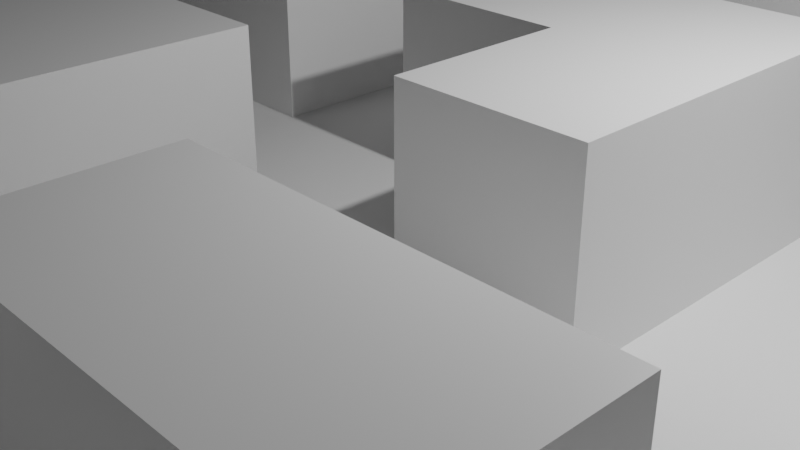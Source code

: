 # Source: tile.blend  (saved by Blender 2.91.10; exported with 4.5.12 LTS)
import bpy
from mathutils import Matrix  # noqa: F401  (used for matrix-valued properties, if any)

bpy.ops.wm.read_factory_settings(use_empty=True)
scene = bpy.context.scene
scene.name = 'Scene'

# ---- collections
col_collection = bpy.data.collections.new('Collection'); scene.collection.children.link(col_collection)

# ---- materials (node trees are filled in below, after node groups)
mat_material = bpy.data.materials.new('Material')
mat_material.alpha_threshold = 0.0
mat_material.use_transparent_shadow = False
mat_material.line_color = (0.0, 0.0, 0.0, 1.0)

# ---- material node trees
mat_material.use_nodes = True; mat_material.node_tree.nodes.clear()
_N = mat_material.node_tree.nodes; _L = mat_material.node_tree.links
n0 = _N.new('ShaderNodeOutputMaterial'); n0.name = 'Material Output'; n0.location = (300, 300)
n1 = _N.new('ShaderNodeBsdfPrincipled'); n1.name = 'Principled BSDF'; n1.location = (10, 300)
n1.distribution = 'GGX'
n1.subsurface_method = 'BURLEY'
n1.inputs[2].default_value = 0.4
n1.inputs[3].default_value = 1.45
n1.inputs[27].default_value = (0.0, 0.0, 0.0, 1.0)
n1.inputs[28].default_value = 1.0
_L.new(n1.outputs[0], n0.inputs[0])
n0.is_active_output = True

# ---- world
world_world = bpy.data.worlds.new('World'); scene.world = world_world
world_world.use_nodes = True; world_world.node_tree.nodes.clear()
_N = world_world.node_tree.nodes; _L = world_world.node_tree.links
n0 = _N.new('ShaderNodeOutputWorld'); n0.name = 'World Output'; n0.location = (300, 300)
n1 = _N.new('ShaderNodeBackground'); n1.name = 'Background'; n1.location = (10, 300)
n1.inputs[0].default_value = (0.05088, 0.05088, 0.05088, 1.0)
_L.new(n1.outputs[0], n0.inputs[0])
n0.is_active_output = True
world_world.color = (0.05088, 0.05088, 0.05088)
world_world.use_sun_shadow = False
world_world.sun_shadow_jitter_overblur = 0.0

# ---- cameras
cam_camera = bpy.data.cameras.new('Camera')
cam_camera.clip_end = 100.0
cam_camera.ortho_scale = 7.314

# ---- lights
light_light = bpy.data.lights.new('Light', 'POINT')
light_light.transmission_factor = 0.0
light_light.energy = 1000.0
light_light.shadow_soft_size = 0.1
light_light.shadow_maximum_resolution = 0.006
light_light.use_absolute_resolution = True

# ---- meshes
me_plane_001 = bpy.data.meshes.new('Plane.001')
me_plane_001.from_pydata([(-1.0, -1.0, 0.0), (1.0, -1.0, 0.0), (-1.0, 1.0, 0.0), (1.0, 1.0, 0.0), (0.0, -1.0, 0.0), (0.0, 1.0, 0.0), (-1.0, 0.0, 0.0), (1.0, 0.0, 0.0), (0.0, 0.0, 0.0), (0.5, -1.0, 0.0), (0.5, 1.0, 0.0), (0.5, 0.0, 0.0), (-0.5, 1.0, 0.0), (-0.5, -1.0, 0.0), (-0.5, 0.0, 0.0), (-1.0, -0.5, 0.0), (1.0, -0.5, 0.0), (0.0, -0.5, 0.0), (-0.5, -0.5, 0.0), (1.0, 0.5, 0.0), (0.0, 0.5, 0.0), (-1.0, 0.5, 0.0), (0.5, 0.5, 0.0), (-0.25, -1.0, 0.0), (-0.25, 1.0, 0.0), (-0.25, 0.0, 0.0), (-0.25, 0.5, 0.0), (-0.75, 1.0, 0.0), (-0.75, 0.0, 0.0), (-0.75, -1.0, 0.0), (-0.75, -0.5, 0.0), (-0.75, 0.5, 0.0), (0.25, 1.0, 0.0), (0.25, -1.0, 0.0), (0.25, 0.5, 0.0), (0.75, -1.0, 0.0), (0.75, 1.0, 0.0), (0.75, -0.5, 0.0), (1.0, 0.75, 0.0), (0.0, 0.75, 0.0), (0.5, 0.75, 0.0), (-0.5, 0.75, 0.0), (-1.0, 0.75, 0.0), (-0.25, 0.75, 0.0), (-0.75, 0.75, 0.0), (0.25, 0.75, 0.0), (0.75, 0.75, 0.0), (-1.0, 0.25, 0.0), (1.0, 0.25, 0.0), (0.5, 0.25, 0.0), (-0.25, 0.25, 0.0), (-0.75, 0.25, 0.0), (1.0, -0.25, 0.0), (0.0, -0.25, 0.0), (0.5, -0.25, 0.0), (-0.5, -0.25, 0.0), (-1.0, -0.25, 0.0), (-0.75, -0.25, 0.0), (0.25, -0.25, 0.0), (0.75, -0.25, 0.0), (-1.0, -0.75, 0.0), (1.0, -0.75, 0.0), (0.0, -0.75, 0.0), (0.5, -0.75, 0.0), (-0.5, -0.75, 0.0), (-0.25, -0.75, 0.0), (-0.75, -0.75, 0.0), (0.25, -0.75, 0.0), (0.75, -0.75, 0.0), (-1.0, -0.875, 0.0), (0.875, -1.0, 0.0), (1.0, 0.875, 0.0), (-0.875, 1.0, 0.0), (-0.125, -1.0, 0.0), (0.125, 1.0, 0.0), (0.0, 0.875, 0.0), (-1.0, 0.125, 0.0), (1.0, -0.125, 0.0), (0.0, -0.125, 0.0), (-0.875, 0.0, 0.0), (0.125, 0.0, 0.0), (0.375, -1.0, 0.0), (0.625, 1.0, 0.0), (0.625, 0.0, 0.0), (0.5, -0.125, 0.0), (0.5, 0.875, 0.0), (-0.375, 1.0, 0.0), (-0.625, -1.0, 0.0), (-0.375, 0.0, 0.0), (-0.5, -0.125, 0.0), (-0.5, 0.875, 0.0), (-1.0, -0.375, 0.0), (1.0, -0.625, 0.0), (0.0, -0.625, 0.0), (0.5, -0.625, 0.0), (-0.5, -0.625, 0.0), (-0.875, -0.5, 0.0), (0.125, -0.5, 0.0), (0.625, -0.5, 0.0), (1.0, 0.375, 0.0), (0.0, 0.375, 0.0), (-1.0, 0.625, 0.0), (0.5, 0.375, 0.0), (-0.875, 0.5, 0.0), (0.125, 0.5, 0.0), (-0.375, 0.5, 0.0), (0.625, 0.5, 0.0), (-0.375, -1.0, 0.0), (-0.125, 1.0, 0.0), (-0.125, 0.0, 0.0), (-0.125, -0.5, 0.0), (-0.125, 0.5, 0.0), (-0.25, 0.375, 0.0), (-0.25, -0.625, 0.0), (-0.25, -0.125, 0.0), (-0.25, 0.875, 0.0), (-0.625, 1.0, 0.0), (-0.625, 0.0, 0.0), (-0.875, -1.0, 0.0), (-0.625, -0.5, 0.0), (-0.625, 0.5, 0.0), (-0.75, 0.375, 0.0), (-0.75, -0.625, 0.0), (-0.75, 0.875, 0.0), (-0.75, -0.125, 0.0), (0.375, 1.0, 0.0), (0.375, 0.0, 0.0), (0.125, -1.0, 0.0), (0.375, 0.5, 0.0), (0.25, 0.375, 0.0), (0.25, -0.625, 0.0), (0.25, 0.875, 0.0), (0.25, -0.125, 0.0), (0.625, -1.0, 0.0), (0.875, 1.0, 0.0), (0.875, -0.5, 0.0), (0.75, -0.625, 0.0), (0.75, -0.125, 0.0), (0.75, 0.875, 0.0), (1.0, 0.625, 0.0), (0.0, 0.625, 0.0), (0.5, 0.625, 0.0), (-0.5, 0.625, 0.0), (-1.0, 0.875, 0.0), (-0.25, 0.625, 0.0), (-0.75, 0.625, 0.0), (0.25, 0.625, 0.0), (0.75, 0.625, 0.0), (0.625, 0.75, 0.0), (0.125, 0.75, 0.0), (-0.875, 0.75, 0.0), (-0.375, 0.75, 0.0), (-0.625, 0.75, 0.0), (0.375, 0.75, 0.0), (-0.125, 0.75, 0.0), (0.875, 0.75, 0.0), (-1.0, 0.375, 0.0), (1.0, 0.125, 0.0), (0.0, 0.125, 0.0), (0.5, 0.125, 0.0), (-0.5, 0.125, 0.0), (-0.25, 0.125, 0.0), (-0.75, 0.125, 0.0), (0.625, 0.25, 0.0), (-0.875, 0.25, 0.0), (-0.375, 0.25, 0.0), (-0.125, 0.25, 0.0), (0.375, 0.25, 0.0), (-0.625, 0.25, 0.0), (1.0, -0.375, 0.0), (0.0, -0.375, 0.0), (0.5, -0.375, 0.0), (-0.5, -0.375, 0.0), (-1.0, -0.125, 0.0), (-0.75, -0.375, 0.0), (0.25, -0.375, 0.0), (0.75, -0.375, 0.0), (0.625, -0.25, 0.0), (0.125, -0.25, 0.0), (-0.875, -0.25, 0.0), (-0.625, -0.25, 0.0), (0.375, -0.25, 0.0), (0.875, -0.25, 0.0), (-0.125, -0.25, 0.0), (-1.0, -0.625, 0.0), (1.0, -0.875, 0.0), (0.0, -0.875, 0.0), (0.5, -0.875, 0.0), (-0.5, -0.875, 0.0), (-0.25, -0.875, 0.0), (-0.75, -0.875, 0.0), (0.25, -0.875, 0.0), (0.75, -0.875, 0.0), (0.625, -0.75, 0.0), (0.125, -0.75, 0.0), (-0.875, -0.75, 0.0), (-0.375, -0.75, 0.0), (-0.125, -0.75, 0.0), (0.875, -0.75, 0.0), (0.375, -0.75, 0.0), (-0.625, -0.75, 0.0), (-0.625, -0.875, 0.0), (0.375, -0.875, 0.0), (0.875, -0.875, 0.0), (-0.125, -0.875, 0.0), (-0.375, -0.875, 0.0), (-0.875, -0.875, 0.0), (0.125, -0.875, 0.0), (0.625, -0.875, 0.0), (-0.125, -0.375, 0.0), (0.875, -0.375, 0.0), (0.375, -0.375, 0.0), (-0.625, -0.375, 0.0), (-0.875, -0.375, 0.0), (0.125, -0.375, 0.0), (0.625, -0.375, 0.0), (-0.625, 0.125, 0.0), (0.375, 0.125, 0.0), (-0.125, 0.125, 0.0), (-0.375, 0.125, 0.0), (-0.875, 0.125, 0.0), (0.125, 0.125, 0.0), (0.625, 0.125, 0.0), (0.875, 0.625, 0.0), (-0.125, 0.625, 0.0), (0.375, 0.625, 0.0), (-0.625, 0.625, 0.0), (-0.375, 0.625, 0.0), (-0.875, 0.625, 0.0), (0.125, 0.625, 0.0), (0.625, 0.625, 0.0), (0.625, 0.875, 0.0), (0.625, -0.125, 0.0), (0.625, -0.625, 0.0), (0.625, 0.375, 0.0), (0.125, -0.125, 0.0), (0.125, 0.875, 0.0), (0.125, -0.625, 0.0), (0.125, 0.375, 0.0), (-0.875, -0.125, 0.0), (-0.875, 0.875, 0.0), (-0.875, -0.625, 0.0), (-0.875, 0.375, 0.0), (-0.375, 0.875, 0.0), (-0.375, -0.125, 0.0), (-0.375, -0.625, 0.0), (-0.375, 0.375, 0.0), (-0.125, 0.375, 0.0), (0.375, 0.375, 0.0), (-0.625, 0.375, 0.0), (-0.125, -0.625, 0.0), (0.875, -0.625, 0.0), (0.375, -0.625, 0.0), (-0.625, -0.625, 0.0), (-0.625, 0.875, 0.0), (-0.625, -0.125, 0.0), (0.375, 0.875, 0.0), (0.375, -0.125, 0.0), (0.875, -0.125, 0.0), (-0.125, -0.125, 0.0), (-0.125, 0.875, 0.0), (0.875, 0.875, 0.0), (-1.0, -0.875, 0.25), (-1.0, -1.0, 0.25), (0.875, -1.0, 0.25), (1.0, -1.0, 0.25), (1.0, 0.875, 0.25), (1.0, 1.0, 0.25), (-0.875, 1.0, 0.25), (-1.0, 1.0, 0.25), (-0.125, -1.0, 0.25), (0.0, -1.0, 0.25), (0.125, 1.0, 0.25), (0.0, 1.0, 0.25), (0.0, 0.875, 0.25), (1.0, -0.125, 0.25), (1.0, 0.0, 0.25), (0.375, -1.0, 0.25), (0.5, -1.0, 0.25), (0.625, 1.0, 0.25), (0.5, 1.0, 0.25), (0.5, 0.875, 0.25), (-0.375, 1.0, 0.25), (-0.5, 1.0, 0.25), (-0.625, -1.0, 0.25), (-0.5, -1.0, 0.25), (-0.5, 0.875, 0.25), (-1.0, -0.375, 0.25), (-1.0, -0.5, 0.25), (1.0, -0.625, 0.25), (1.0, -0.5, 0.25), (0.5, -0.625, 0.25), (0.5, -0.5, 0.25), (-0.5, -0.625, 0.25), (-0.5, -0.5, 0.25), (-0.875, -0.5, 0.25), (0.625, -0.5, 0.25), (-0.375, -0.5, 0.25), (1.0, 0.375, 0.25), (1.0, 0.5, 0.25), (0.0, 0.375, 0.25), (0.0, 0.5, 0.25), (-1.0, 0.625, 0.25), (-1.0, 0.5, 0.25), (-0.5, 0.375, 0.25), (-0.5, 0.5, 0.25), (-0.875, 0.5, 0.25), (-0.375, 0.5, 0.25), (-0.375, -1.0, 0.25), (-0.25, -1.0, 0.25), (-0.125, 1.0, 0.25), (-0.25, 1.0, 0.25), (-0.125, -0.5, 0.25), (-0.25, -0.5, 0.25), (-0.25, -0.625, 0.25), (-0.25, 0.875, 0.25), (-0.625, 1.0, 0.25), (-0.75, 1.0, 0.25), (-0.875, -1.0, 0.25), (-0.75, -1.0, 0.25), (-0.75, 0.875, 0.25), (0.375, 1.0, 0.25), (0.25, 1.0, 0.25), (0.375, 0.0, 0.25), (0.25, 0.0, 0.25), (0.125, -1.0, 0.25), (0.25, -1.0, 0.25), (0.375, -0.5, 0.25), (0.25, -0.5, 0.25), (0.25, -0.625, 0.25), (0.25, 0.875, 0.25), (0.25, -0.125, 0.25), (0.625, -1.0, 0.25), (0.75, -1.0, 0.25), (0.875, 1.0, 0.25), (0.75, 1.0, 0.25), (0.875, 0.0, 0.25), (0.75, 0.0, 0.25), (0.875, 0.5, 0.25), (0.75, 0.5, 0.25), (0.75, 0.375, 0.25), (0.75, -0.125, 0.25), (0.75, 0.875, 0.25), (1.0, 0.625, 0.25), (1.0, 0.75, 0.25), (-1.0, 0.875, 0.25), (-1.0, 0.75, 0.25), (-0.875, 0.75, 0.25), (-1.0, 0.375, 0.25), (-1.0, 0.25, 0.25), (1.0, 0.125, 0.25), (1.0, 0.25, 0.25), (0.0, 0.125, 0.25), (0.0, 0.25, 0.25), (-0.5, 0.125, 0.25), (-0.5, 0.25, 0.25), (-0.75, 0.125, 0.25), (-0.75, 0.25, 0.25), (0.25, 0.125, 0.25), (0.25, 0.25, 0.25), (0.75, 0.125, 0.25), (0.75, 0.25, 0.25), (0.125, 0.25, 0.25), (-0.875, 0.25, 0.25), (-0.375, 0.25, 0.25), (0.875, 0.25, 0.25), (0.375, 0.25, 0.25), (-0.625, 0.25, 0.25), (1.0, -0.375, 0.25), (1.0, -0.25, 0.25), (-0.5, -0.375, 0.25), (-0.5, -0.25, 0.25), (-1.0, -0.125, 0.25), (-1.0, -0.25, 0.25), (-0.25, -0.375, 0.25), (-0.25, -0.25, 0.25), (-0.875, -0.25, 0.25), (-0.375, -0.25, 0.25), (-0.125, -0.25, 0.25), (-1.0, -0.625, 0.25), (-1.0, -0.75, 0.25), (1.0, -0.875, 0.25), (1.0, -0.75, 0.25), (-0.875, -0.75, 0.25), (-1.0, 0.125, 0.25), (0.125, 0.0, 0.25), (0.625, 0.0, 0.25), (-0.5, -0.125, 0.25), (0.125, -0.5, 0.25), (0.625, 0.5, 0.25), (-0.125, 0.5, 0.25), (-0.25, -0.125, 0.25), (-0.625, -0.5, 0.25), (-0.625, 0.5, 0.25), (-0.75, -0.25, 0.25), (-0.75, -0.125, 0.25), (0.25, 0.375, 0.25), (0.875, -0.5, 0.25), (0.0, 0.625, 0.25), (-0.5, 0.625, 0.25), (0.75, 0.625, 0.25), (0.875, 0.75, 0.25), (0.625, 0.25, 0.25), (-0.125, 0.25, 0.25), (0.5, -0.375, 0.25), (0.25, -0.375, 0.25), (0.875, -0.25, 0.25), (0.0, -0.875, 0.25), (0.5, -0.875, 0.25), (-0.5, -0.875, 0.25), (-0.25, -0.875, 0.25), (-0.75, -0.875, 0.25), (0.25, -0.875, 0.25), (0.75, -0.875, 0.25), (0.875, -0.75, 0.25), (-0.625, -0.875, 0.25), (0.375, -0.875, 0.25), (0.875, -0.875, 0.25), (-0.125, -0.875, 0.25), (-0.375, -0.875, 0.25), (-0.875, -0.875, 0.25), (0.125, -0.875, 0.25), (0.625, -0.875, 0.25), (-0.125, -0.375, 0.25), (0.875, -0.375, 0.25), (0.375, -0.375, 0.25), (-0.375, -0.375, 0.25), (-0.875, -0.375, 0.25), (0.125, -0.375, 0.25), (0.625, -0.375, 0.25), (-0.625, 0.125, 0.25), (0.375, 0.125, 0.25), (-0.125, 0.125, 0.25), (0.875, 0.125, 0.25), (-0.375, 0.125, 0.25), (-0.875, 0.125, 0.25), (0.125, 0.125, 0.25), (0.625, 0.125, 0.25), (0.875, 0.625, 0.25), (-0.125, 0.625, 0.25), (-0.625, 0.625, 0.25), (-0.375, 0.625, 0.25), (-0.875, 0.625, 0.25), (0.625, 0.625, 0.25), (0.625, 0.875, 0.25), (0.625, -0.125, 0.25), (0.625, -0.625, 0.25), (0.625, 0.375, 0.25), (0.125, -0.125, 0.25), (0.125, 0.875, 0.25), (0.125, -0.625, 0.25), (0.125, 0.375, 0.25), (-0.875, -0.125, 0.25), (-0.875, 0.875, 0.25), (-0.875, -0.625, 0.25), (-0.875, 0.375, 0.25), (-0.375, 0.875, 0.25), (-0.375, -0.125, 0.25), (-0.375, -0.625, 0.25), (-0.375, 0.375, 0.25), (0.875, 0.375, 0.25), (-0.125, 0.375, 0.25), (0.375, 0.375, 0.25), (-0.625, 0.375, 0.25), (-0.125, -0.625, 0.25), (0.875, -0.625, 0.25), (0.375, -0.625, 0.25), (-0.625, -0.625, 0.25), (-0.625, 0.875, 0.25), (0.375, 0.875, 0.25), (0.375, -0.125, 0.25), (0.875, -0.125, 0.25), (-0.125, -0.125, 0.25), (-0.125, 0.875, 0.25), (0.875, 0.875, 0.25)], [], [(239, 173, 372, 452), (175, 214, 428, 405), (259, 78, 8, 109), (251, 198, 414, 465), (257, 84, 11, 126), (187, 202, 416, 408), (255, 89, 14, 117), (135, 251, 465, 397), (226, 120, 393, 440), (202, 191, 412, 416), (214, 97, 388, 428), (250, 93, 17, 110), (129, 238, 451, 396), (248, 102, 22, 128), (113, 250, 464, 314), (238, 100, 300, 451), (246, 112, 26, 105), (188, 201, 415, 409), (244, 114, 25, 88), (250, 110, 312, 464), (242, 121, 31, 103), (241, 122, 30, 96), (201, 190, 411, 415), (239, 124, 28, 79), (238, 129, 34, 104), (101, 21, 303, 302), (96, 213, 427, 295), (7, 157, 350, 276), (100, 20, 301, 300), (233, 136, 37, 98), (237, 130, 329, 450), (213, 179, 376, 427), (230, 147, 46, 148), (229, 146, 45, 149), (228, 145, 44, 150), (227, 144, 43, 151), (226, 142, 41, 152), (225, 141, 40, 153), (224, 140, 39, 154), (21, 156, 348, 303), (140, 224, 439, 398), (99, 19, 299, 298), (5, 108, 310, 273), (219, 161, 50, 165), (249, 168, 367, 463), (13, 107, 308, 285), (217, 159, 49, 167), (120, 249, 463, 393), (215, 176, 59, 177), (214, 175, 58, 178), (213, 174, 57, 179), (224, 111, 390, 439), (212, 172, 55, 180), (211, 171, 54, 181), (97, 237, 450, 388), (209, 170, 53, 183), (208, 192, 68, 193), (207, 191, 67, 194), (206, 190, 66, 195), (205, 189, 65, 196), (204, 186, 62, 197), (143, 42, 346, 345), (202, 187, 63, 199), (201, 188, 64, 200), (190, 201, 200, 66), (138, 261, 474, 342), (236, 131, 330, 449), (191, 202, 199, 67), (248, 129, 396, 462), (261, 155, 401, 474), (192, 203, 198, 68), (75, 236, 449, 274), (167, 248, 462, 366), (189, 204, 197, 65), (223, 147, 400, 438), (185, 61, 382, 381), (188, 205, 196, 64), (260, 75, 274, 473), (139, 38, 344, 343), (184, 60, 380, 379), (155, 223, 438, 401), (115, 260, 473, 315), (186, 207, 194, 62), (235, 132, 331, 448), (92, 16, 290, 289), (187, 208, 193, 63), (42, 101, 302, 346), (171, 211, 425, 404), (247, 166, 403, 461), (91, 15, 288, 287), (110, 17, 170, 209), (176, 210, 182, 59), (37, 135, 210, 176), (211, 175, 405, 425), (175, 211, 181, 58), (111, 247, 461, 390), (222, 83, 386, 437), (174, 212, 180, 57), (30, 119, 212, 174), (119, 18, 172, 212), (48, 99, 298, 351), (80, 235, 448, 385), (163, 222, 437, 402), (259, 114, 391, 472), (183, 259, 472, 378), (96, 30, 174, 213), (170, 214, 178, 53), (17, 97, 214, 170), (2, 143, 345, 269), (171, 215, 177, 54), (158, 221, 436, 352), (98, 37, 176, 215), (87, 13, 285, 284), (28, 117, 216, 162), (117, 14, 160, 216), (234, 163, 402, 447), (221, 80, 385, 436), (126, 11, 159, 217), (161, 218, 166, 50), (25, 109, 218, 161), (109, 8, 158, 218), (86, 12, 283, 282), (106, 234, 447, 389), (210, 135, 397, 424), (134, 36, 335, 334), (14, 88, 219, 160), (88, 25, 161, 219), (137, 258, 471, 341), (6, 79, 220, 76), (79, 28, 162, 220), (182, 210, 424, 406), (8, 80, 221, 158), (133, 35, 333, 332), (159, 222, 163, 49), (11, 83, 222, 159), (20, 140, 398, 301), (147, 223, 155, 46), (220, 162, 356, 435), (1, 185, 381, 265), (144, 224, 154, 43), (26, 111, 224, 144), (258, 182, 406, 471), (146, 225, 153, 45), (34, 128, 225, 146), (128, 22, 141, 225), (145, 226, 152, 44), (31, 120, 226, 145), (94, 233, 446, 291), (142, 227, 151, 41), (19, 139, 343, 299), (105, 26, 144, 227), (165, 246, 459, 364), (76, 220, 435, 384), (103, 31, 145, 228), (140, 229, 149, 39), (20, 104, 229, 140), (104, 34, 146, 229), (141, 230, 148, 40), (22, 106, 230, 141), (15, 184, 379, 288), (246, 105, 307, 459), (40, 148, 231, 85), (148, 46, 138, 231), (84, 232, 83, 11), (54, 177, 232, 84), (177, 59, 137, 232), (82, 10, 280, 279), (63, 193, 233, 94), (193, 68, 136, 233), (102, 234, 106, 22), (49, 163, 234, 102), (61, 92, 289, 382), (78, 235, 80, 8), (53, 178, 235, 78), (178, 58, 132, 235), (233, 98, 296, 446), (39, 149, 236, 75), (149, 45, 131, 236), (93, 237, 97, 17), (62, 194, 237, 93), (194, 67, 130, 237), (100, 238, 104, 20), (110, 209, 423, 312), (245, 113, 314, 458), (173, 239, 79, 6), (81, 9, 278, 277), (132, 257, 470, 331), (56, 91, 287, 373), (232, 137, 341, 445), (150, 44, 123, 240), (209, 183, 378, 423), (95, 245, 458, 293), (195, 66, 122, 241), (173, 56, 373, 372), (192, 208, 422, 413), (164, 51, 121, 242), (55, 172, 370, 371), (41, 151, 243, 90), (151, 43, 115, 243), (89, 244, 88, 14), (160, 219, 434, 354), (257, 126, 323, 470), (89, 55, 371, 387), (64, 196, 245, 95), (196, 65, 113, 245), (208, 187, 408, 422), (256, 85, 281, 469), (165, 50, 112, 246), (83, 232, 445, 386), (127, 33, 326, 325), (114, 244, 457, 391), (112, 247, 111, 26), (50, 166, 247, 112), (219, 165, 364, 434), (129, 248, 128, 34), (179, 57, 394, 376), (167, 49, 102, 248), (121, 249, 120, 31), (51, 168, 249, 121), (77, 7, 276, 275), (131, 256, 469, 330), (65, 197, 250, 113), (197, 62, 93, 250), (136, 251, 135, 37), (68, 198, 251, 136), (29, 87, 284, 319), (231, 138, 342, 444), (67, 199, 252, 130), (199, 63, 94, 252), (122, 253, 119, 30), (66, 200, 253, 122), (200, 64, 95, 253), (244, 89, 387, 457), (44, 152, 254, 123), (152, 41, 90, 254), (124, 255, 117, 28), (57, 180, 255, 124), (180, 55, 89, 255), (169, 52, 369, 368), (45, 153, 256, 131), (153, 40, 85, 256), (24, 86, 282, 311), (58, 181, 257, 132), (181, 54, 84, 257), (85, 231, 444, 281), (59, 182, 258, 137), (191, 207, 421, 412), (114, 259, 109, 25), (125, 32, 322, 321), (183, 53, 78, 259), (3, 134, 334, 267), (43, 154, 260, 115), (154, 39, 75, 260), (168, 51, 357, 367), (46, 155, 261, 138), (207, 186, 407, 421), (474, 266, 267, 334), (473, 274, 273, 310), (471, 275, 276, 336), (469, 281, 280, 321), (468, 286, 283, 316), (467, 293, 294, 392), (466, 291, 292, 327), (465, 289, 290, 397), (463, 304, 305, 393), (461, 300, 301, 390), (460, 298, 299, 338), (458, 314, 313, 297), (456, 315, 311, 282), (453, 320, 317, 268), (450, 329, 328, 388), (449, 330, 322, 272), (448, 331, 324, 385), (447, 340, 339, 389), (445, 341, 337, 386), (444, 342, 335, 279), (438, 343, 344, 401), (437, 360, 361, 402), (436, 358, 359, 362), (435, 356, 357, 363), (433, 350, 351, 365), (432, 352, 353, 403), (430, 354, 355, 367), (426, 374, 375, 377), (424, 368, 369, 406), (417, 381, 382, 414), (319, 284, 415, 411), (284, 285, 409, 415), (326, 277, 416, 412), (277, 278, 408, 416), (333, 264, 417, 413), (264, 265, 381, 417), (309, 270, 418, 410), (270, 271, 407, 418), (285, 308, 419, 409), (308, 309, 410, 419), (262, 420, 383, 380), (263, 318, 420, 262), (318, 319, 411, 420), (271, 325, 421, 407), (325, 326, 412, 421), (278, 332, 422, 408), (332, 333, 413, 422), (374, 423, 378, 375), (313, 312, 423, 374), (397, 290, 368, 424), (328, 327, 425, 405), (327, 292, 404, 425), (370, 426, 377, 371), (294, 297, 426, 370), (297, 313, 374, 426), (287, 427, 376, 373), (288, 295, 427, 287), (388, 328, 405, 428), (292, 296, 429, 404), (356, 430, 367, 357), (358, 431, 366, 359), (324, 323, 431, 358), (360, 433, 365, 361), (337, 336, 433, 360), (336, 276, 350, 433), (354, 434, 364, 355), (384, 435, 363, 349), (352, 436, 362, 353), (385, 324, 358, 436), (386, 337, 360, 437), (339, 338, 438, 400), (338, 299, 343, 438), (390, 301, 398, 439), (393, 305, 399, 440), (305, 307, 441, 399), (302, 442, 347, 346), (303, 306, 442, 302), (389, 339, 400, 443), (281, 444, 279, 280), (291, 446, 296, 292), (402, 361, 340, 447), (274, 449, 272, 273), (353, 362, 451, 300), (362, 359, 396, 451), (373, 376, 452, 372), (376, 394, 395, 452), (345, 453, 268, 269), (346, 347, 453, 345), (379, 454, 295, 288), (380, 383, 454, 379), (348, 455, 306, 303), (349, 363, 455, 348), (286, 456, 282, 283), (371, 377, 457, 387), (377, 375, 391, 457), (293, 458, 297, 294), (304, 459, 307, 305), (355, 364, 459, 304), (340, 460, 338, 339), (361, 365, 460, 340), (365, 351, 298, 460), (403, 353, 300, 461), (359, 366, 462, 396), (367, 355, 304, 463), (314, 464, 312, 313), (414, 382, 289, 465), (329, 466, 327, 328), (320, 468, 316, 317), (330, 469, 321, 322), (331, 470, 323, 324), (341, 471, 336, 337), (406, 369, 275, 471), (375, 378, 472, 391), (315, 473, 310, 311), (342, 474, 334, 335), (401, 344, 266, 474), (12, 116, 316, 283), (198, 203, 417, 414), (142, 226, 440, 399), (124, 239, 452, 395), (107, 23, 309, 308), (98, 215, 429, 296), (0, 118, 318, 263), (108, 24, 311, 310), (203, 192, 413, 417), (105, 227, 441, 307), (60, 69, 262, 380), (215, 171, 404, 429), (156, 47, 349, 348), (150, 240, 453, 347), (18, 119, 392, 294), (227, 142, 399, 441), (35, 70, 264, 333), (51, 164, 363, 357), (157, 48, 351, 350), (38, 71, 266, 344), (130, 252, 466, 329), (240, 123, 320, 453), (228, 150, 347, 442), (27, 72, 268, 317), (252, 94, 291, 466), (241, 96, 295, 454), (204, 189, 410, 418), (103, 228, 442, 306), (23, 73, 270, 309), (119, 253, 467, 392), (162, 216, 430, 356), (195, 241, 454, 383), (186, 204, 418, 407), (32, 74, 272, 322), (216, 160, 354, 430), (57, 124, 395, 394), (217, 167, 366, 431), (10, 125, 321, 280), (47, 76, 384, 349), (253, 95, 293, 467), (16, 169, 368, 290), (126, 217, 431, 323), (242, 103, 306, 455), (116, 27, 317, 316), (205, 188, 409, 419), (52, 77, 275, 369), (164, 242, 455, 363), (4, 127, 325, 271), (189, 205, 419, 410), (118, 29, 319, 318), (206, 195, 383, 420), (123, 254, 468, 320), (172, 18, 294, 370), (69, 0, 263, 262), (166, 218, 432, 403), (254, 90, 286, 468), (70, 1, 265, 264), (230, 106, 389, 443), (33, 81, 277, 326), (71, 3, 267, 266), (190, 206, 420, 411), (36, 82, 279, 335), (72, 2, 269, 268), (218, 158, 352, 432), (90, 243, 456, 286), (147, 230, 443, 400), (73, 4, 271, 270), (243, 115, 315, 456), (74, 5, 273, 272), (9, 133, 332, 278)])
_uv = me_plane_001.uv_layers.new(name='UVMap')
_uv.uv.foreach_set('vector', [0.0625, 0.4375, 0.0, 0.4375, 0.0, 0.4375, 0.0625, 0.4375, 0.625, 0.3125, 0.5625, 0.3125, 0.5625, 0.3125, 0.625, 0.3125, 0.4375, 0.4375, 0.5, 0.4375, 0.5, 0.5, 0.4375, 0.5, 0.9375, 0.1875, 0.9375, 0.125, 0.9375, 0.125, 0.9375, 0.1875, 0.6875, 0.4375, 0.75, 0.4375, 0.75, 0.5, 0.6875, 0.5, 0.75, 0.0625, 0.6875, 0.0625, 0.6875, 0.0625, 0.75, 0.0625, 0.1875, 0.4375, 0.25, 0.4375, 0.25, 0.5, 0.1875, 0.5, 0.9375, 0.25, 0.9375, 0.1875, 0.9375, 0.1875, 0.9375, 0.25, 0.1875, 0.8125, 0.1875, 0.75, 0.1875, 0.75, 0.1875, 0.8125, 0.6875, 0.0625, 0.625, 0.0625, 0.625, 0.0625, 0.6875, 0.0625, 0.5625, 0.3125, 0.5625, 0.25, 0.5625, 0.25, 0.5625, 0.3125, 0.4375, 0.1875, 0.5, 0.1875, 0.5, 0.25, 0.4375, 0.25, 0.625, 0.6875, 0.5625, 0.6875, 0.5625, 0.6875, 0.625, 0.6875, 0.6875, 0.6875, 0.75, 0.6875, 0.75, 0.75, 0.6875, 0.75, 0.375, 0.1875, 0.4375, 0.1875, 0.4375, 0.1875, 0.375, 0.1875, 0.5625, 0.6875, 0.5, 0.6875, 0.5, 0.6875, 0.5625, 0.6875, 0.3125, 0.6875, 0.375, 0.6875, 0.375, 0.75, 0.3125, 0.75, 0.25, 0.0625, 0.1875, 0.0625, 0.1875, 0.0625, 0.25, 0.0625, 0.3125, 0.4375, 0.375, 0.4375, 0.375, 0.5, 0.3125, 0.5, 0.4375, 0.1875, 0.4375, 0.25, 0.4375, 0.25, 0.4375, 0.1875, 0.0625, 0.6875, 0.125, 0.6875, 0.125, 0.75, 0.0625, 0.75, 0.0625, 0.1875, 0.125, 0.1875, 0.125, 0.25, 0.0625, 0.25, 0.1875, 0.0625, 0.125, 0.0625, 0.125, 0.0625, 0.1875, 0.0625, 0.0625, 0.4375, 0.125, 0.4375, 0.125, 0.5, 0.0625, 0.5, 0.5625, 0.6875, 0.625, 0.6875, 0.625, 0.75, 0.5625, 0.75, 0.0, 0.0, 0.0, 0.0, 0.0, 0.0, 0.0, 0.0, 0.0625, 0.25, 0.0625, 0.3125, 0.0625, 0.3125, 0.0625, 0.25, 0.0, 0.0, 0.0, 0.0, 0.0, 0.0, 0.0, 0.0, 0.5, 0.6875, 0.5, 0.75, 0.5, 0.75, 0.5, 0.6875, 0.8125, 0.1875, 0.875, 0.1875, 0.875, 0.25, 0.8125, 0.25, 0.5625, 0.1875, 0.625, 0.1875, 0.625, 0.1875, 0.5625, 0.1875, 0.0625, 0.3125, 0.0625, 0.375, 0.0625, 0.375, 0.0625, 0.3125, 0.8125, 0.8125, 0.875, 0.8125, 0.875, 0.875, 0.8125, 0.875, 0.5625, 0.8125, 0.625, 0.8125, 0.625, 0.875, 0.5625, 0.875, 0.0625, 0.8125, 0.125, 0.8125, 0.125, 0.875, 0.0625, 0.875, 0.3125, 0.8125, 0.375, 0.8125, 0.375, 0.875, 0.3125, 0.875, 0.1875, 0.8125, 0.25, 0.8125, 0.25, 0.875, 0.1875, 0.875, 0.6875, 0.8125, 0.75, 0.8125, 0.75, 0.875, 0.6875, 0.875, 0.4375, 0.8125, 0.5, 0.8125, 0.5, 0.875, 0.4375, 0.875, 0.0, 0.0, 0.0, 0.0, 0.0, 0.0, 0.0, 0.0, 0.5, 0.8125, 0.4375, 0.8125, 0.4375, 0.8125, 0.5, 0.8125, 0.0, 0.0, 0.0, 0.0, 0.0, 0.0, 0.0, 0.0, 0.0, 0.0, 0.0, 0.0, 0.0, 0.0, 0.0, 0.0, 0.3125, 0.5625, 0.375, 0.5625, 0.375, 0.625, 0.3125, 0.625, 0.1875, 0.6875, 0.1875, 0.625, 0.1875, 0.625, 0.1875, 0.6875, 0.0, 0.0, 0.0, 0.0, 0.0, 0.0, 0.0, 0.0, 0.6875, 0.5625, 0.75, 0.5625, 0.75, 0.625, 0.6875, 0.625, 0.1875, 0.75, 0.1875, 0.6875, 0.1875, 0.6875, 0.1875, 0.75, 0.8125, 0.3125, 0.875, 0.3125, 0.875, 0.375, 0.8125, 0.375, 0.5625, 0.3125, 0.625, 0.3125, 0.625, 0.375, 0.5625, 0.375, 0.0625, 0.3125, 0.125, 0.3125, 0.125, 0.375, 0.0625, 0.375, 0.4375, 0.8125, 0.4375, 0.75, 0.4375, 0.75, 0.4375, 0.8125, 0.1875, 0.3125, 0.25, 0.3125, 0.25, 0.375, 0.1875, 0.375, 0.6875, 0.3125, 0.75, 0.3125, 0.75, 0.375, 0.6875, 0.375, 0.5625, 0.25, 0.5625, 0.1875, 0.5625, 0.1875, 0.5625, 0.25, 0.4375, 0.3125, 0.5, 0.3125, 0.5, 0.375, 0.4375, 0.375, 0.8125, 0.0625, 0.875, 0.0625, 0.875, 0.125, 0.8125, 0.125, 0.5625, 0.0625, 0.625, 0.0625, 0.625, 0.125, 0.5625, 0.125, 0.0625, 0.0625, 0.125, 0.0625, 0.125, 0.125, 0.0625, 0.125, 0.3125, 0.0625, 0.375, 0.0625, 0.375, 0.125, 0.3125, 0.125, 0.4375, 0.0625, 0.5, 0.0625, 0.5, 0.125, 0.4375, 0.125, 0.0, 0.0, 0.0, 0.0, 0.0, 0.0, 0.0, 0.0, 0.6875, 0.0625, 0.75, 0.0625, 0.75, 0.125, 0.6875, 0.125, 0.1875, 0.0625, 0.25, 0.0625, 0.25, 0.125, 0.1875, 0.125, 0.125, 0.0625, 0.1875, 0.0625, 0.1875, 0.125, 0.125, 0.125, 0.875, 0.9375, 0.9375, 0.9375, 0.9375, 0.9375, 0.875, 0.9375, 0.5625, 0.9375, 0.625, 0.9375, 0.625, 0.9375, 0.5625, 0.9375, 0.625, 0.0625, 0.6875, 0.0625, 0.6875, 0.125, 0.625, 0.125, 0.6875, 0.6875, 0.625, 0.6875, 0.625, 0.6875, 0.6875, 0.6875, 0.9375, 0.9375, 0.9375, 0.875, 0.9375, 0.875, 0.9375, 0.9375, 0.875, 0.0625, 0.9375, 0.0625, 0.9375, 0.125, 0.875, 0.125, 0.5, 0.9375, 0.5625, 0.9375, 0.5625, 0.9375, 0.5, 0.9375, 0.6875, 0.625, 0.6875, 0.6875, 0.6875, 0.6875, 0.6875, 0.625, 0.375, 0.0625, 0.4375, 0.0625, 0.4375, 0.125, 0.375, 0.125, 0.9375, 0.8125, 0.875, 0.8125, 0.875, 0.8125, 0.9375, 0.8125, 0.0, 0.0, 0.0, 0.0, 0.0, 0.0, 0.0, 0.0, 0.25, 0.0625, 0.3125, 0.0625, 0.3125, 0.125, 0.25, 0.125, 0.4375, 0.9375, 0.5, 0.9375, 0.5, 0.9375, 0.4375, 0.9375, 0.0, 0.0, 0.0, 0.0, 0.0, 0.0, 0.0, 0.0, 0.0, 0.0, 0.0, 0.0, 0.0, 0.0, 0.0, 0.0, 0.9375, 0.875, 0.9375, 0.8125, 0.9375, 0.8125, 0.9375, 0.875, 0.375, 0.9375, 0.4375, 0.9375, 0.4375, 0.9375, 0.375, 0.9375, 0.5, 0.0625, 0.5625, 0.0625, 0.5625, 0.125, 0.5, 0.125, 0.5625, 0.4375, 0.625, 0.4375, 0.625, 0.4375, 0.5625, 0.4375, 0.0, 0.0, 0.0, 0.0, 0.0, 0.0, 0.0, 0.0, 0.75, 0.0625, 0.8125, 0.0625, 0.8125, 0.125, 0.75, 0.125, 0.0, 0.0, 0.0, 0.0, 0.0, 0.0, 0.0, 0.0, 0.75, 0.3125, 0.6875, 0.3125, 0.6875, 0.3125, 0.75, 0.3125, 0.4375, 0.6875, 0.4375, 0.625, 0.4375, 0.625, 0.4375, 0.6875, 0.0, 0.0, 0.0, 0.0, 0.0, 0.0, 0.0, 0.0, 0.4375, 0.25, 0.5, 0.25, 0.5, 0.3125, 0.4375, 0.3125, 0.875, 0.3125, 0.9375, 0.3125, 0.9375, 0.375, 0.875, 0.375, 0.875, 0.25, 0.9375, 0.25, 0.9375, 0.3125, 0.875, 0.3125, 0.6875, 0.3125, 0.625, 0.3125, 0.625, 0.3125, 0.6875, 0.3125, 0.625, 0.3125, 0.6875, 0.3125, 0.6875, 0.375, 0.625, 0.375, 0.4375, 0.75, 0.4375, 0.6875, 0.4375, 0.6875, 0.4375, 0.75, 0.8125, 0.5625, 0.8125, 0.5, 0.8125, 0.5, 0.8125, 0.5625, 0.125, 0.3125, 0.1875, 0.3125, 0.1875, 0.375, 0.125, 0.375, 0.125, 0.25, 0.1875, 0.25, 0.1875, 0.3125, 0.125, 0.3125, 0.1875, 0.25, 0.25, 0.25, 0.25, 0.3125, 0.1875, 0.3125, 0.0, 0.0, 0.0, 0.0, 0.0, 0.0, 0.0, 0.0, 0.5625, 0.5, 0.5625, 0.4375, 0.5625, 0.4375, 0.5625, 0.5, 0.8125, 0.625, 0.8125, 0.5625, 0.8125, 0.5625, 0.8125, 0.625, 0.4375, 0.4375, 0.375, 0.4375, 0.375, 0.4375, 0.4375, 0.4375, 0.4375, 0.375, 0.4375, 0.4375, 0.4375, 0.4375, 0.4375, 0.375, 0.0625, 0.25, 0.125, 0.25, 0.125, 0.3125, 0.0625, 0.3125, 0.5, 0.3125, 0.5625, 0.3125, 0.5625, 0.375, 0.5, 0.375, 0.5, 0.25, 0.5625, 0.25, 0.5625, 0.3125, 0.5, 0.3125, 0.0, 0.0, 0.0, 0.0, 0.0, 0.0, 0.0, 0.0, 0.75, 0.3125, 0.8125, 0.3125, 0.8125, 0.375, 0.75, 0.375, 0.5, 0.5625, 0.5625, 0.5625, 0.5625, 0.5625, 0.5, 0.5625, 0.8125, 0.25, 0.875, 0.25, 0.875, 0.3125, 0.8125, 0.3125, 0.0, 0.0, 0.0, 0.0, 0.0, 0.0, 0.0, 0.0, 0.125, 0.5, 0.1875, 0.5, 0.1875, 0.5625, 0.125, 0.5625, 0.1875, 0.5, 0.25, 0.5, 0.25, 0.5625, 0.1875, 0.5625, 0.8125, 0.6875, 0.8125, 0.625, 0.8125, 0.625, 0.8125, 0.6875, 0.5625, 0.5625, 0.5625, 0.5, 0.5625, 0.5, 0.5625, 0.5625, 0.6875, 0.5, 0.75, 0.5, 0.75, 0.5625, 0.6875, 0.5625, 0.375, 0.5625, 0.4375, 0.5625, 0.4375, 0.625, 0.375, 0.625, 0.375, 0.5, 0.4375, 0.5, 0.4375, 0.5625, 0.375, 0.5625, 0.4375, 0.5, 0.5, 0.5, 0.5, 0.5625, 0.4375, 0.5625, 0.0, 0.0, 0.0, 0.0, 0.0, 0.0, 0.0, 0.0, 0.8125, 0.75, 0.8125, 0.6875, 0.8125, 0.6875, 0.8125, 0.75, 0.9375, 0.3125, 0.9375, 0.25, 0.9375, 0.25, 0.9375, 0.3125, 0.0, 0.0, 0.0, 0.0, 0.0, 0.0, 0.0, 0.0, 0.25, 0.5, 0.3125, 0.5, 0.3125, 0.5625, 0.25, 0.5625, 0.3125, 0.5, 0.375, 0.5, 0.375, 0.5625, 0.3125, 0.5625, 0.875, 0.4375, 0.9375, 0.4375, 0.9375, 0.4375, 0.875, 0.4375, 0.0, 0.5, 0.0625, 0.5, 0.0625, 0.5625, 0.0, 0.5625, 0.0625, 0.5, 0.125, 0.5, 0.125, 0.5625, 0.0625, 0.5625, 0.9375, 0.375, 0.9375, 0.3125, 0.9375, 0.3125, 0.9375, 0.375, 0.5, 0.5, 0.5625, 0.5, 0.5625, 0.5625, 0.5, 0.5625, 0.0, 0.0, 0.0, 0.0, 0.0, 0.0, 0.0, 0.0, 0.75, 0.5625, 0.8125, 0.5625, 0.8125, 0.625, 0.75, 0.625, 0.75, 0.5, 0.8125, 0.5, 0.8125, 0.5625, 0.75, 0.5625, 0.5, 0.75, 0.5, 0.8125, 0.5, 0.8125, 0.5, 0.75, 0.875, 0.8125, 0.9375, 0.8125, 0.9375, 0.875, 0.875, 0.875, 0.0625, 0.5625, 0.125, 0.5625, 0.125, 0.5625, 0.0625, 0.5625, 0.0, 0.0, 0.0, 0.0, 0.0, 0.0, 0.0, 0.0, 0.375, 0.8125, 0.4375, 0.8125, 0.4375, 0.875, 0.375, 0.875, 0.375, 0.75, 0.4375, 0.75, 0.4375, 0.8125, 0.375, 0.8125, 0.9375, 0.4375, 0.9375, 0.375, 0.9375, 0.375, 0.9375, 0.4375, 0.625, 0.8125, 0.6875, 0.8125, 0.6875, 0.875, 0.625, 0.875, 0.625, 0.75, 0.6875, 0.75, 0.6875, 0.8125, 0.625, 0.8125, 0.6875, 0.75, 0.75, 0.75, 0.75, 0.8125, 0.6875, 0.8125, 0.125, 0.8125, 0.1875, 0.8125, 0.1875, 0.875, 0.125, 0.875, 0.125, 0.75, 0.1875, 0.75, 0.1875, 0.8125, 0.125, 0.8125, 0.75, 0.1875, 0.8125, 0.1875, 0.8125, 0.1875, 0.75, 0.1875, 0.25, 0.8125, 0.3125, 0.8125, 0.3125, 0.875, 0.25, 0.875, 0.0, 0.0, 0.0, 0.0, 0.0, 0.0, 0.0, 0.0, 0.3125, 0.75, 0.375, 0.75, 0.375, 0.8125, 0.3125, 0.8125, 0.3125, 0.625, 0.3125, 0.6875, 0.3125, 0.6875, 0.3125, 0.625, 0.0, 0.5625, 0.0625, 0.5625, 0.0625, 0.5625, 0.0, 0.5625, 0.0625, 0.75, 0.125, 0.75, 0.125, 0.8125, 0.0625, 0.8125, 0.5, 0.8125, 0.5625, 0.8125, 0.5625, 0.875, 0.5, 0.875, 0.5, 0.75, 0.5625, 0.75, 0.5625, 0.8125, 0.5, 0.8125, 0.5625, 0.75, 0.625, 0.75, 0.625, 0.8125, 0.5625, 0.8125, 0.75, 0.8125, 0.8125, 0.8125, 0.8125, 0.875, 0.75, 0.875, 0.75, 0.75, 0.8125, 0.75, 0.8125, 0.8125, 0.75, 0.8125, 0.0, 0.0, 0.0, 0.0, 0.0, 0.0, 0.0, 0.0, 0.3125, 0.6875, 0.3125, 0.75, 0.3125, 0.75, 0.3125, 0.6875, 0.75, 0.875, 0.8125, 0.875, 0.8125, 0.9375, 0.75, 0.9375, 0.8125, 0.875, 0.875, 0.875, 0.875, 0.9375, 0.8125, 0.9375, 0.75, 0.4375, 0.8125, 0.4375, 0.8125, 0.5, 0.75, 0.5, 0.75, 0.375, 0.8125, 0.375, 0.8125, 0.4375, 0.75, 0.4375, 0.8125, 0.375, 0.875, 0.375, 0.875, 0.4375, 0.8125, 0.4375, 0.0, 0.0, 0.0, 0.0, 0.0, 0.0, 0.0, 0.0, 0.75, 0.125, 0.8125, 0.125, 0.8125, 0.1875, 0.75, 0.1875, 0.8125, 0.125, 0.875, 0.125, 0.875, 0.1875, 0.8125, 0.1875, 0.75, 0.6875, 0.8125, 0.6875, 0.8125, 0.75, 0.75, 0.75, 0.75, 0.625, 0.8125, 0.625, 0.8125, 0.6875, 0.75, 0.6875, 0.0, 0.0, 0.0, 0.0, 0.0, 0.0, 0.0, 0.0, 0.5, 0.4375, 0.5625, 0.4375, 0.5625, 0.5, 0.5, 0.5, 0.5, 0.375, 0.5625, 0.375, 0.5625, 0.4375, 0.5, 0.4375, 0.5625, 0.375, 0.625, 0.375, 0.625, 0.4375, 0.5625, 0.4375, 0.8125, 0.1875, 0.8125, 0.25, 0.8125, 0.25, 0.8125, 0.1875, 0.5, 0.875, 0.5625, 0.875, 0.5625, 0.9375, 0.5, 0.9375, 0.5625, 0.875, 0.625, 0.875, 0.625, 0.9375, 0.5625, 0.9375, 0.5, 0.1875, 0.5625, 0.1875, 0.5625, 0.25, 0.5, 0.25, 0.5, 0.125, 0.5625, 0.125, 0.5625, 0.1875, 0.5, 0.1875, 0.5625, 0.125, 0.625, 0.125, 0.625, 0.1875, 0.5625, 0.1875, 0.5, 0.6875, 0.5625, 0.6875, 0.5625, 0.75, 0.5, 0.75, 0.4375, 0.25, 0.4375, 0.3125, 0.4375, 0.3125, 0.4375, 0.25, 0.3125, 0.1875, 0.375, 0.1875, 0.375, 0.1875, 0.3125, 0.1875, 0.0, 0.4375, 0.0625, 0.4375, 0.0625, 0.5, 0.0, 0.5, 0.0, 0.0, 0.0, 0.0, 0.0, 0.0, 0.0, 0.0, 0.625, 0.4375, 0.6875, 0.4375, 0.6875, 0.4375, 0.625, 0.4375, 0.0, 0.0, 0.0, 0.0, 0.0, 0.0, 0.0, 0.0, 0.8125, 0.4375, 0.875, 0.4375, 0.875, 0.4375, 0.8125, 0.4375, 0.0625, 0.875, 0.125, 0.875, 0.125, 0.9375, 0.0625, 0.9375, 0.4375, 0.3125, 0.4375, 0.375, 0.4375, 0.375, 0.4375, 0.3125, 0.25, 0.1875, 0.3125, 0.1875, 0.3125, 0.1875, 0.25, 0.1875, 0.0625, 0.125, 0.125, 0.125, 0.125, 0.1875, 0.0625, 0.1875, 0.0, 0.0, 0.0, 0.0, 0.0, 0.0, 0.0, 0.0, 0.875, 0.0625, 0.8125, 0.0625, 0.8125, 0.0625, 0.875, 0.0625, 0.0625, 0.625, 0.125, 0.625, 0.125, 0.6875, 0.0625, 0.6875, 0.25, 0.375, 0.25, 0.3125, 0.25, 0.3125, 0.25, 0.375, 0.25, 0.875, 0.3125, 0.875, 0.3125, 0.9375, 0.25, 0.9375, 0.3125, 0.875, 0.375, 0.875, 0.375, 0.9375, 0.3125, 0.9375, 0.25, 0.4375, 0.3125, 0.4375, 0.3125, 0.5, 0.25, 0.5, 0.25, 0.5625, 0.3125, 0.5625, 0.3125, 0.5625, 0.25, 0.5625, 0.6875, 0.4375, 0.6875, 0.5, 0.6875, 0.5, 0.6875, 0.4375, 0.25, 0.4375, 0.25, 0.375, 0.25, 0.375, 0.25, 0.4375, 0.25, 0.125, 0.3125, 0.125, 0.3125, 0.1875, 0.25, 0.1875, 0.3125, 0.125, 0.375, 0.125, 0.375, 0.1875, 0.3125, 0.1875, 0.8125, 0.0625, 0.75, 0.0625, 0.75, 0.0625, 0.8125, 0.0625, 0.6875, 0.9375, 0.75, 0.9375, 0.75, 0.9375, 0.6875, 0.9375, 0.3125, 0.625, 0.375, 0.625, 0.375, 0.6875, 0.3125, 0.6875, 0.8125, 0.5, 0.8125, 0.4375, 0.8125, 0.4375, 0.8125, 0.5, 0.0, 0.0, 0.0, 0.0, 0.0, 0.0, 0.0, 0.0, 0.375, 0.4375, 0.3125, 0.4375, 0.3125, 0.4375, 0.375, 0.4375, 0.375, 0.6875, 0.4375, 0.6875, 0.4375, 0.75, 0.375, 0.75, 0.375, 0.625, 0.4375, 0.625, 0.4375, 0.6875, 0.375, 0.6875, 0.3125, 0.5625, 0.3125, 0.625, 0.3125, 0.625, 0.3125, 0.5625, 0.625, 0.6875, 0.6875, 0.6875, 0.6875, 0.75, 0.625, 0.75, 0.0625, 0.375, 0.125, 0.375, 0.125, 0.375, 0.0625, 0.375, 0.6875, 0.625, 0.75, 0.625, 0.75, 0.6875, 0.6875, 0.6875, 0.125, 0.6875, 0.1875, 0.6875, 0.1875, 0.75, 0.125, 0.75, 0.125, 0.625, 0.1875, 0.625, 0.1875, 0.6875, 0.125, 0.6875, 0.0, 0.0, 0.0, 0.0, 0.0, 0.0, 0.0, 0.0, 0.625, 0.9375, 0.6875, 0.9375, 0.6875, 0.9375, 0.625, 0.9375, 0.375, 0.125, 0.4375, 0.125, 0.4375, 0.1875, 0.375, 0.1875, 0.4375, 0.125, 0.5, 0.125, 0.5, 0.1875, 0.4375, 0.1875, 0.875, 0.1875, 0.9375, 0.1875, 0.9375, 0.25, 0.875, 0.25, 0.875, 0.125, 0.9375, 0.125, 0.9375, 0.1875, 0.875, 0.1875, 0.0, 0.0, 0.0, 0.0, 0.0, 0.0, 0.0, 0.0, 0.8125, 0.9375, 0.875, 0.9375, 0.875, 0.9375, 0.8125, 0.9375, 0.625, 0.125, 0.6875, 0.125, 0.6875, 0.1875, 0.625, 0.1875, 0.6875, 0.125, 0.75, 0.125, 0.75, 0.1875, 0.6875, 0.1875, 0.125, 0.1875, 0.1875, 0.1875, 0.1875, 0.25, 0.125, 0.25, 0.125, 0.125, 0.1875, 0.125, 0.1875, 0.1875, 0.125, 0.1875, 0.1875, 0.125, 0.25, 0.125, 0.25, 0.1875, 0.1875, 0.1875, 0.3125, 0.4375, 0.25, 0.4375, 0.25, 0.4375, 0.3125, 0.4375, 0.125, 0.875, 0.1875, 0.875, 0.1875, 0.9375, 0.125, 0.9375, 0.1875, 0.875, 0.25, 0.875, 0.25, 0.9375, 0.1875, 0.9375, 0.125, 0.4375, 0.1875, 0.4375, 0.1875, 0.5, 0.125, 0.5, 0.125, 0.375, 0.1875, 0.375, 0.1875, 0.4375, 0.125, 0.4375, 0.1875, 0.375, 0.25, 0.375, 0.25, 0.4375, 0.1875, 0.4375, 0.0, 0.0, 0.0, 0.0, 0.0, 0.0, 0.0, 0.0, 0.625, 0.875, 0.6875, 0.875, 0.6875, 0.9375, 0.625, 0.9375, 0.6875, 0.875, 0.75, 0.875, 0.75, 0.9375, 0.6875, 0.9375, 0.0, 0.0, 0.0, 0.0, 0.0, 0.0, 0.0, 0.0, 0.625, 0.375, 0.6875, 0.375, 0.6875, 0.4375, 0.625, 0.4375, 0.6875, 0.375, 0.75, 0.375, 0.75, 0.4375, 0.6875, 0.4375, 0.75, 0.9375, 0.8125, 0.9375, 0.8125, 0.9375, 0.75, 0.9375, 0.875, 0.375, 0.9375, 0.375, 0.9375, 0.4375, 0.875, 0.4375, 0.625, 0.0625, 0.5625, 0.0625, 0.5625, 0.0625, 0.625, 0.0625, 0.375, 0.4375, 0.4375, 0.4375, 0.4375, 0.5, 0.375, 0.5, 0.0, 0.0, 0.0, 0.0, 0.0, 0.0, 0.0, 0.0, 0.4375, 0.375, 0.5, 0.375, 0.5, 0.4375, 0.4375, 0.4375, 0.0, 0.0, 0.0, 0.0, 0.0, 0.0, 0.0, 0.0, 0.375, 0.875, 0.4375, 0.875, 0.4375, 0.9375, 0.375, 0.9375, 0.4375, 0.875, 0.5, 0.875, 0.5, 0.9375, 0.4375, 0.9375, 0.1875, 0.625, 0.125, 0.625, 0.125, 0.625, 0.1875, 0.625, 0.875, 0.875, 0.9375, 0.875, 0.9375, 0.9375, 0.875, 0.9375, 0.5625, 0.0625, 0.5, 0.0625, 0.5, 0.0625, 0.5625, 0.0625, 0.9375, 0.9375, 1.0, 0.9375, 1.0, 1.0, 0.9375, 1.0, 0.4375, 0.9375, 0.5, 0.9375, 0.5, 1.0, 0.4375, 1.0, 0.9375, 0.4375, 1.0, 0.4375, 1.0, 0.5, 0.9375, 0.5, 0.6875, 0.9375, 0.75, 0.9375, 0.75, 1.0, 0.6875, 1.0, 0.1875, 0.9375, 0.25, 0.9375, 0.25, 1.0, 0.1875, 1.0, 0.1875, 0.1875, 0.25, 0.1875, 0.25, 0.25, 0.1875, 0.25, 0.6875, 0.1875, 0.75, 0.1875, 0.75, 0.25, 0.6875, 0.25, 0.9375, 0.1875, 1.0, 0.1875, 1.0, 0.25, 0.9375, 0.25, 0.1875, 0.6875, 0.25, 0.6875, 0.25, 0.75, 0.1875, 0.75, 0.4375, 0.6875, 0.5, 0.6875, 0.5, 0.75, 0.4375, 0.75, 0.9375, 0.6875, 1.0, 0.6875, 1.0, 0.75, 0.9375, 0.75, 0.3125, 0.1875, 0.375, 0.1875, 0.375, 0.25, 0.3125, 0.25, 0.3125, 0.9375, 0.375, 0.9375, 0.375, 1.0, 0.3125, 1.0, 0.0625, 0.9375, 0.125, 0.9375, 0.125, 1.0, 0.0625, 1.0, 0.5625, 0.1875, 0.625, 0.1875, 0.625, 0.25, 0.5625, 0.25, 0.5625, 0.9375, 0.625, 0.9375, 0.625, 1.0, 0.5625, 1.0, 0.5625, 0.4375, 0.625, 0.4375, 0.625, 0.5, 0.5625, 0.5, 0.8125, 0.6875, 0.875, 0.6875, 0.875, 0.75, 0.8125, 0.75, 0.8125, 0.4375, 0.875, 0.4375, 0.875, 0.5, 0.8125, 0.5, 0.8125, 0.9375, 0.875, 0.9375, 0.875, 1.0, 0.8125, 1.0, 0.9375, 0.8125, 1.0, 0.8125, 1.0, 0.875, 0.9375, 0.875, 0.8125, 0.5625, 0.875, 0.5625, 0.875, 0.625, 0.8125, 0.625, 0.5625, 0.5625, 0.625, 0.5625, 0.625, 0.625, 0.5625, 0.625, 0.0625, 0.5625, 0.125, 0.5625, 0.125, 0.625, 0.0625, 0.625, 0.9375, 0.5625, 1.0, 0.5625, 1.0, 0.625, 0.9375, 0.625, 0.4375, 0.5625, 0.5, 0.5625, 0.5, 0.625, 0.4375, 0.625, 0.1875, 0.5625, 0.25, 0.5625, 0.25, 0.625, 0.1875, 0.625, 0.3125, 0.3125, 0.375, 0.3125, 0.375, 0.375, 0.3125, 0.375, 0.9375, 0.3125, 1.0, 0.3125, 1.0, 0.375, 0.9375, 0.375, 0.9375, 0.0625, 1.0, 0.0625, 1.0, 0.125, 0.9375, 0.125, 0.125, 0.0, 0.1875, 0.0, 0.1875, 0.0625, 0.125, 0.0625, 0.1875, 0.0, 0.25, 0.0, 0.25, 0.0625, 0.1875, 0.0625, 0.625, 0.0, 0.6875, 0.0, 0.6875, 0.0625, 0.625, 0.0625, 0.6875, 0.0, 0.75, 0.0, 0.75, 0.0625, 0.6875, 0.0625, 0.875, 0.0, 0.9375, 0.0, 0.9375, 0.0625, 0.875, 0.0625, 0.9375, 0.0, 1.0, 0.0, 1.0, 0.0625, 0.9375, 0.0625, 0.375, 0.0, 0.4375, 0.0, 0.4375, 0.0625, 0.375, 0.0625, 0.4375, 0.0, 0.5, 0.0, 0.5, 0.0625, 0.4375, 0.0625, 0.25, 0.0, 0.3125, 0.0, 0.3125, 0.0625, 0.25, 0.0625, 0.3125, 0.0, 0.375, 0.0, 0.375, 0.0625, 0.3125, 0.0625, 0.0, 0.0625, 0.0625, 0.0625, 0.0625, 0.125, 0.0, 0.125, 0.0, 0.0, 0.0625, 0.0, 0.0625, 0.0625, 0.0, 0.0625, 0.0625, 0.0, 0.125, 0.0, 0.125, 0.0625, 0.0625, 0.0625, 0.5, 0.0, 0.5625, 0.0, 0.5625, 0.0625, 0.5, 0.0625, 0.5625, 0.0, 0.625, 0.0, 0.625, 0.0625, 0.5625, 0.0625, 0.75, 0.0, 0.8125, 0.0, 0.8125, 0.0625, 0.75, 0.0625, 0.8125, 0.0, 0.875, 0.0, 0.875, 0.0625, 0.8125, 0.0625, 0.375, 0.3125, 0.4375, 0.3125, 0.4375, 0.375, 0.375, 0.375, 0.375, 0.25, 0.4375, 0.25, 0.4375, 0.3125, 0.375, 0.3125, 0.9375, 0.25, 1.0, 0.25, 1.0, 0.3125, 0.9375, 0.3125, 0.625, 0.25, 0.6875, 0.25, 0.6875, 0.3125, 0.625, 0.3125, 0.6875, 0.25, 0.75, 0.25, 0.75, 0.3125, 0.6875, 0.3125, 0.25, 0.3125, 0.3125, 0.3125, 0.3125, 0.375, 0.25, 0.375, 0.25, 0.25, 0.3125, 0.25, 0.3125, 0.3125, 0.25, 0.3125, 0.3125, 0.25, 0.375, 0.25, 0.375, 0.3125, 0.3125, 0.3125, 0.0, 0.3125, 0.0625, 0.3125, 0.0625, 0.375, 0.0, 0.375, 0.0, 0.25, 0.0625, 0.25, 0.0625, 0.3125, 0.0, 0.3125, 0.5625, 0.25, 0.625, 0.25, 0.625, 0.3125, 0.5625, 0.3125, 0.75, 0.25, 0.8125, 0.25, 0.8125, 0.3125, 0.75, 0.3125, 0.125, 0.5625, 0.1875, 0.5625, 0.1875, 0.625, 0.125, 0.625, 0.625, 0.5625, 0.6875, 0.5625, 0.6875, 0.625, 0.625, 0.625, 0.625, 0.5, 0.6875, 0.5, 0.6875, 0.5625, 0.625, 0.5625, 0.875, 0.5625, 0.9375, 0.5625, 0.9375, 0.625, 0.875, 0.625, 0.875, 0.5, 0.9375, 0.5, 0.9375, 0.5625, 0.875, 0.5625, 0.9375, 0.5, 1.0, 0.5, 1.0, 0.5625, 0.9375, 0.5625, 0.25, 0.5625, 0.3125, 0.5625, 0.3125, 0.625, 0.25, 0.625, 0.0, 0.5625, 0.0625, 0.5625, 0.0625, 0.625, 0.0, 0.625, 0.5, 0.5625, 0.5625, 0.5625, 0.5625, 0.625, 0.5, 0.625, 0.5625, 0.5, 0.625, 0.5, 0.625, 0.5625, 0.5625, 0.5625, 0.8125, 0.5, 0.875, 0.5, 0.875, 0.5625, 0.8125, 0.5625, 0.875, 0.75, 0.9375, 0.75, 0.9375, 0.8125, 0.875, 0.8125, 0.9375, 0.75, 1.0, 0.75, 1.0, 0.8125, 0.9375, 0.8125, 0.4375, 0.75, 0.5, 0.75, 0.5, 0.8125, 0.4375, 0.8125, 0.1875, 0.75, 0.25, 0.75, 0.25, 0.8125, 0.1875, 0.8125, 0.25, 0.75, 0.3125, 0.75, 0.3125, 0.8125, 0.25, 0.8125, 0.0, 0.8125, 0.0625, 0.8125, 0.0625, 0.875, 0.0, 0.875, 0.0, 0.75, 0.0625, 0.75, 0.0625, 0.8125, 0.0, 0.8125, 0.8125, 0.75, 0.875, 0.75, 0.875, 0.8125, 0.8125, 0.8125, 0.75, 0.9375, 0.8125, 0.9375, 0.8125, 1.0, 0.75, 1.0, 0.75, 0.1875, 0.8125, 0.1875, 0.8125, 0.25, 0.75, 0.25, 0.8125, 0.625, 0.875, 0.625, 0.875, 0.6875, 0.8125, 0.6875, 0.5, 0.9375, 0.5625, 0.9375, 0.5625, 1.0, 0.5, 1.0, 0.5, 0.625, 0.5625, 0.625, 0.5625, 0.6875, 0.5, 0.6875, 0.5625, 0.625, 0.625, 0.625, 0.625, 0.6875, 0.5625, 0.6875, 0.0, 0.375, 0.0625, 0.375, 0.0625, 0.4375, 0.0, 0.4375, 0.0625, 0.375, 0.125, 0.375, 0.125, 0.4375, 0.0625, 0.4375, 0.0, 0.9375, 0.0625, 0.9375, 0.0625, 1.0, 0.0, 1.0, 0.0, 0.875, 0.0625, 0.875, 0.0625, 0.9375, 0.0, 0.9375, 0.0, 0.1875, 0.0625, 0.1875, 0.0625, 0.25, 0.0, 0.25, 0.0, 0.125, 0.0625, 0.125, 0.0625, 0.1875, 0.0, 0.1875, 0.0, 0.6875, 0.0625, 0.6875, 0.0625, 0.75, 0.0, 0.75, 0.0, 0.625, 0.0625, 0.625, 0.0625, 0.6875, 0.0, 0.6875, 0.25, 0.9375, 0.3125, 0.9375, 0.3125, 1.0, 0.25, 1.0, 0.25, 0.375, 0.3125, 0.375, 0.3125, 0.4375, 0.25, 0.4375, 0.3125, 0.375, 0.375, 0.375, 0.375, 0.4375, 0.3125, 0.4375, 0.25, 0.1875, 0.3125, 0.1875, 0.3125, 0.25, 0.25, 0.25, 0.25, 0.6875, 0.3125, 0.6875, 0.3125, 0.75, 0.25, 0.75, 0.25, 0.625, 0.3125, 0.625, 0.3125, 0.6875, 0.25, 0.6875, 0.875, 0.6875, 0.9375, 0.6875, 0.9375, 0.75, 0.875, 0.75, 0.875, 0.625, 0.9375, 0.625, 0.9375, 0.6875, 0.875, 0.6875, 0.9375, 0.625, 1.0, 0.625, 1.0, 0.6875, 0.9375, 0.6875, 0.4375, 0.625, 0.5, 0.625, 0.5, 0.6875, 0.4375, 0.6875, 0.625, 0.625, 0.6875, 0.625, 0.6875, 0.6875, 0.625, 0.6875, 0.1875, 0.625, 0.25, 0.625, 0.25, 0.6875, 0.1875, 0.6875, 0.375, 0.1875, 0.4375, 0.1875, 0.4375, 0.25, 0.375, 0.25, 0.9375, 0.125, 1.0, 0.125, 1.0, 0.1875, 0.9375, 0.1875, 0.625, 0.1875, 0.6875, 0.1875, 0.6875, 0.25, 0.625, 0.25, 0.125, 0.9375, 0.1875, 0.9375, 0.1875, 1.0, 0.125, 1.0, 0.625, 0.9375, 0.6875, 0.9375, 0.6875, 1.0, 0.625, 1.0, 0.625, 0.4375, 0.6875, 0.4375, 0.6875, 0.5, 0.625, 0.5, 0.875, 0.4375, 0.9375, 0.4375, 0.9375, 0.5, 0.875, 0.5, 0.9375, 0.375, 1.0, 0.375, 1.0, 0.4375, 0.9375, 0.4375, 0.375, 0.375, 0.4375, 0.375, 0.4375, 0.4375, 0.375, 0.4375, 0.375, 0.9375, 0.4375, 0.9375, 0.4375, 1.0, 0.375, 1.0, 0.875, 0.9375, 0.9375, 0.9375, 0.9375, 1.0, 0.875, 1.0, 0.9375, 0.875, 1.0, 0.875, 1.0, 0.9375, 0.9375, 0.9375, 0.0, 0.0, 0.0, 0.0, 0.0, 0.0, 0.0, 0.0, 0.9375, 0.125, 0.9375, 0.0625, 0.9375, 0.0625, 0.9375, 0.125, 0.25, 0.8125, 0.1875, 0.8125, 0.1875, 0.8125, 0.25, 0.8125, 0.125, 0.4375, 0.0625, 0.4375, 0.0625, 0.4375, 0.125, 0.4375, 0.0, 0.0, 0.0, 0.0, 0.0, 0.0, 0.0, 0.0, 0.8125, 0.25, 0.8125, 0.3125, 0.8125, 0.3125, 0.8125, 0.25, 0.0, 0.0, 0.0, 0.0, 0.0, 0.0, 0.0, 0.0, 0.0, 0.0, 0.0, 0.0, 0.0, 0.0, 0.0, 0.0, 0.9375, 0.0625, 0.875, 0.0625, 0.875, 0.0625, 0.9375, 0.0625, 0.3125, 0.75, 0.3125, 0.8125, 0.3125, 0.8125, 0.3125, 0.75, 0.0, 0.0, 0.0, 0.0, 0.0, 0.0, 0.0, 0.0, 0.8125, 0.3125, 0.75, 0.3125, 0.75, 0.3125, 0.8125, 0.3125, 0.0, 0.0, 0.0, 0.0, 0.0, 0.0, 0.0, 0.0, 0.0625, 0.875, 0.0625, 0.9375, 0.0625, 0.9375, 0.0625, 0.875, 0.25, 0.25, 0.1875, 0.25, 0.1875, 0.25, 0.25, 0.25, 0.3125, 0.8125, 0.25, 0.8125, 0.25, 0.8125, 0.3125, 0.8125, 0.0, 0.0, 0.0, 0.0, 0.0, 0.0, 0.0, 0.0, 0.125, 0.625, 0.0625, 0.625, 0.0625, 0.625, 0.125, 0.625, 0.0, 0.0, 0.0, 0.0, 0.0, 0.0, 0.0, 0.0, 0.0, 0.0, 0.0, 0.0, 0.0, 0.0, 0.0, 0.0, 0.625, 0.1875, 0.6875, 0.1875, 0.6875, 0.1875, 0.625, 0.1875, 0.0625, 0.9375, 0.125, 0.9375, 0.125, 0.9375, 0.0625, 0.9375, 0.0625, 0.8125, 0.0625, 0.875, 0.0625, 0.875, 0.0625, 0.8125, 0.0, 0.0, 0.0, 0.0, 0.0, 0.0, 0.0, 0.0, 0.6875, 0.1875, 0.75, 0.1875, 0.75, 0.1875, 0.6875, 0.1875, 0.0625, 0.1875, 0.0625, 0.25, 0.0625, 0.25, 0.0625, 0.1875, 0.4375, 0.0625, 0.375, 0.0625, 0.375, 0.0625, 0.4375, 0.0625, 0.0625, 0.75, 0.0625, 0.8125, 0.0625, 0.8125, 0.0625, 0.75, 0.0, 0.0, 0.0, 0.0, 0.0, 0.0, 0.0, 0.0, 0.1875, 0.25, 0.1875, 0.1875, 0.1875, 0.1875, 0.1875, 0.25, 0.125, 0.5625, 0.1875, 0.5625, 0.1875, 0.5625, 0.125, 0.5625, 0.0625, 0.125, 0.0625, 0.1875, 0.0625, 0.1875, 0.0625, 0.125, 0.5, 0.0625, 0.4375, 0.0625, 0.4375, 0.0625, 0.5, 0.0625, 0.0, 0.0, 0.0, 0.0, 0.0, 0.0, 0.0, 0.0, 0.1875, 0.5625, 0.25, 0.5625, 0.25, 0.5625, 0.1875, 0.5625, 0.125, 0.375, 0.125, 0.4375, 0.125, 0.4375, 0.125, 0.375, 0.6875, 0.5625, 0.6875, 0.625, 0.6875, 0.625, 0.6875, 0.5625, 0.0, 0.0, 0.0, 0.0, 0.0, 0.0, 0.0, 0.0, 0.0, 0.0, 0.0, 0.0, 0.0, 0.0, 0.0, 0.0, 0.1875, 0.1875, 0.25, 0.1875, 0.25, 0.1875, 0.1875, 0.1875, 0.0, 0.0, 0.0, 0.0, 0.0, 0.0, 0.0, 0.0, 0.6875, 0.5, 0.6875, 0.5625, 0.6875, 0.5625, 0.6875, 0.5, 0.0625, 0.6875, 0.0625, 0.75, 0.0625, 0.75, 0.0625, 0.6875, 0.0, 0.0, 0.0, 0.0, 0.0, 0.0, 0.0, 0.0, 0.3125, 0.0625, 0.25, 0.0625, 0.25, 0.0625, 0.3125, 0.0625, 0.0, 0.0, 0.0, 0.0, 0.0, 0.0, 0.0, 0.0, 0.0625, 0.625, 0.0625, 0.6875, 0.0625, 0.6875, 0.0625, 0.625, 0.0, 0.0, 0.0, 0.0, 0.0, 0.0, 0.0, 0.0, 0.375, 0.0625, 0.3125, 0.0625, 0.3125, 0.0625, 0.375, 0.0625, 0.0, 0.0, 0.0, 0.0, 0.0, 0.0, 0.0, 0.0, 0.0625, 0.0625, 0.0625, 0.125, 0.0625, 0.125, 0.0625, 0.0625, 0.125, 0.9375, 0.1875, 0.9375, 0.1875, 0.9375, 0.125, 0.9375, 0.25, 0.3125, 0.25, 0.25, 0.25, 0.25, 0.25, 0.3125, 0.0, 0.0, 0.0, 0.0, 0.0, 0.0, 0.0, 0.0, 0.4375, 0.625, 0.4375, 0.5625, 0.4375, 0.5625, 0.4375, 0.625, 0.1875, 0.9375, 0.25, 0.9375, 0.25, 0.9375, 0.1875, 0.9375, 0.0, 0.0, 0.0, 0.0, 0.0, 0.0, 0.0, 0.0, 0.8125, 0.8125, 0.8125, 0.75, 0.8125, 0.75, 0.8125, 0.8125, 0.0, 0.0, 0.0, 0.0, 0.0, 0.0, 0.0, 0.0, 0.0, 0.0, 0.0, 0.0, 0.0, 0.0, 0.0, 0.0, 0.125, 0.0625, 0.0625, 0.0625, 0.0625, 0.0625, 0.125, 0.0625, 0.0, 0.0, 0.0, 0.0, 0.0, 0.0, 0.0, 0.0, 0.0, 0.0, 0.0, 0.0, 0.0, 0.0, 0.0, 0.0, 0.4375, 0.5625, 0.5, 0.5625, 0.5, 0.5625, 0.4375, 0.5625, 0.25, 0.9375, 0.3125, 0.9375, 0.3125, 0.9375, 0.25, 0.9375, 0.875, 0.8125, 0.8125, 0.8125, 0.8125, 0.8125, 0.875, 0.8125, 0.0, 0.0, 0.0, 0.0, 0.0, 0.0, 0.0, 0.0, 0.3125, 0.9375, 0.375, 0.9375, 0.375, 0.9375, 0.3125, 0.9375, 0.0, 0.0, 0.0, 0.0, 0.0, 0.0, 0.0, 0.0, 0.0, 0.0, 0.0, 0.0, 0.0, 0.0, 0.0, 0.0])
me_plane_001.materials.append(mat_material)
me_plane_001.use_remesh_fix_poles = True
me_plane_001.use_remesh_preserve_attributes = False
me_plane_001.use_mirror_vertex_groups = False
me_plane_001.update()

# ---- objects
ob_light = bpy.data.objects.new('Light', light_light)
ob_camera = bpy.data.objects.new('Camera', cam_camera)
ob_plane = bpy.data.objects.new('Plane', me_plane_001)

# ---- transforms, parenting, visibility, modifiers, constraints
ob_light.location = (4.076, 1.005, 5.904)
ob_light.rotation_euler = (0.6503, 0.05522, 1.866)
ob_light.lock_rotations_4d = False
ob_light.empty_display_type = 'ARROWS'
ob_light.color = (0.0, 0.0, 0.0, 0.0)
ob_light.lineart.crease_threshold = 0.0
ob_camera.location = (7.359, -6.926, 4.958)
ob_camera.rotation_euler = (1.109, 0.0, 0.8149)
ob_camera.lock_rotations_4d = False
ob_camera.empty_display_type = 'ARROWS'
ob_camera.color = (0.0, 0.0, 0.0, 0.0)
ob_camera.display_type = 'WIRE'
ob_camera.lineart.crease_threshold = 0.0
ob_plane.location = (0.0, 0.0, 0.0)
ob_plane.scale = (8.0, 8.0, 8.0)
ob_plane.lineart.crease_threshold = 0.0

# ---- collection membership
col_collection.objects.link(ob_light)
col_collection.objects.link(ob_camera)
col_collection.objects.link(ob_plane)

# ---- scene / render settings (as saved in the file)
scene.camera = ob_camera
scene.frame_start = 1; scene.frame_end = 250; scene.frame_set(1)
scene.render.engine = 'BLENDER_EEVEE_NEXT'
scene.cycles.use_denoising = False
scene.cycles.samples = 128
scene.cycles.sampling_pattern = 'TABULATED_SOBOL'
scene.cycles.use_adaptive_sampling = False
scene.cycles.use_light_tree = False
scene.view_settings.view_transform = 'Filmic'
bpy.context.view_layer.update()
